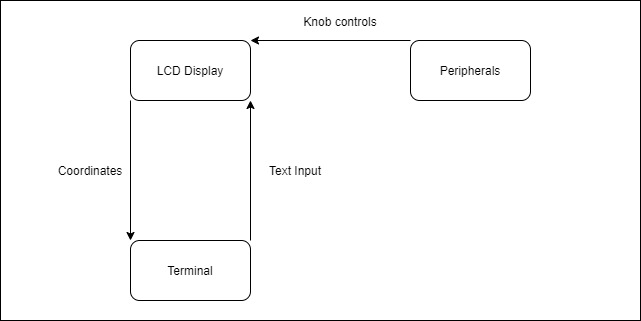

The diagram above was exported from draw.io. Its source (the exported page's mxGraphModel, read from the mxfile embedded in the PNG):
<mxGraphModel dx="1422" dy="798" grid="1" gridSize="10" guides="1" tooltips="1" connect="1" arrows="1" fold="1" page="1" pageScale="1" pageWidth="850" pageHeight="1100" math="0" shadow="0">
  <root>
    <mxCell id="0" />
    <mxCell id="1" parent="0" />
    <mxCell id="A8NxRQm_UB-BNjnYVqpf-14" value="" style="rounded=0;whiteSpace=wrap;html=1;" vertex="1" parent="1">
      <mxGeometry x="105" y="240" width="640" height="320" as="geometry" />
    </mxCell>
    <mxCell id="A8NxRQm_UB-BNjnYVqpf-1" value="LCD Display" style="rounded=1;whiteSpace=wrap;html=1;verticalAlign=middle;" vertex="1" parent="1">
      <mxGeometry x="235" y="280" width="120" height="60" as="geometry" />
    </mxCell>
    <mxCell id="A8NxRQm_UB-BNjnYVqpf-2" value="Terminal" style="rounded=1;whiteSpace=wrap;html=1;verticalAlign=middle;" vertex="1" parent="1">
      <mxGeometry x="235" y="480" width="120" height="60" as="geometry" />
    </mxCell>
    <mxCell id="A8NxRQm_UB-BNjnYVqpf-3" value="Peripherals" style="rounded=1;whiteSpace=wrap;html=1;verticalAlign=middle;" vertex="1" parent="1">
      <mxGeometry x="515" y="280" width="120" height="60" as="geometry" />
    </mxCell>
    <mxCell id="A8NxRQm_UB-BNjnYVqpf-8" value="" style="endArrow=classic;html=1;exitX=1;exitY=0;exitDx=0;exitDy=0;entryX=1;entryY=1;entryDx=0;entryDy=0;verticalAlign=middle;" edge="1" parent="1" source="A8NxRQm_UB-BNjnYVqpf-2" target="A8NxRQm_UB-BNjnYVqpf-1">
      <mxGeometry width="50" height="50" relative="1" as="geometry">
        <mxPoint x="515" y="510" as="sourcePoint" />
        <mxPoint x="565" y="460" as="targetPoint" />
        <Array as="points" />
      </mxGeometry>
    </mxCell>
    <mxCell id="A8NxRQm_UB-BNjnYVqpf-9" value="" style="endArrow=classic;html=1;exitX=0;exitY=1;exitDx=0;exitDy=0;entryX=0;entryY=0;entryDx=0;entryDy=0;verticalAlign=middle;" edge="1" parent="1" source="A8NxRQm_UB-BNjnYVqpf-1" target="A8NxRQm_UB-BNjnYVqpf-2">
      <mxGeometry width="50" height="50" relative="1" as="geometry">
        <mxPoint x="515" y="510" as="sourcePoint" />
        <mxPoint x="565" y="460" as="targetPoint" />
      </mxGeometry>
    </mxCell>
    <mxCell id="A8NxRQm_UB-BNjnYVqpf-10" value="Text Input" style="text;html=1;strokeColor=none;fillColor=none;align=center;verticalAlign=middle;whiteSpace=wrap;rounded=0;" vertex="1" parent="1">
      <mxGeometry x="365" y="400" width="70" height="20" as="geometry" />
    </mxCell>
    <mxCell id="A8NxRQm_UB-BNjnYVqpf-11" value="Coordinates" style="text;html=1;strokeColor=none;fillColor=none;align=center;verticalAlign=middle;whiteSpace=wrap;rounded=0;" vertex="1" parent="1">
      <mxGeometry x="175" y="400" width="40" height="20" as="geometry" />
    </mxCell>
    <mxCell id="A8NxRQm_UB-BNjnYVqpf-12" value="" style="endArrow=classic;html=1;entryX=1;entryY=0;entryDx=0;entryDy=0;exitX=0;exitY=0;exitDx=0;exitDy=0;verticalAlign=middle;" edge="1" parent="1" source="A8NxRQm_UB-BNjnYVqpf-3" target="A8NxRQm_UB-BNjnYVqpf-1">
      <mxGeometry width="50" height="50" relative="1" as="geometry">
        <mxPoint x="515" y="510" as="sourcePoint" />
        <mxPoint x="565" y="460" as="targetPoint" />
      </mxGeometry>
    </mxCell>
    <mxCell id="A8NxRQm_UB-BNjnYVqpf-13" value="Knob controls" style="text;html=1;strokeColor=none;fillColor=none;align=center;verticalAlign=middle;whiteSpace=wrap;rounded=0;" vertex="1" parent="1">
      <mxGeometry x="405" y="260" width="80" as="geometry" />
    </mxCell>
  </root>
</mxGraphModel>